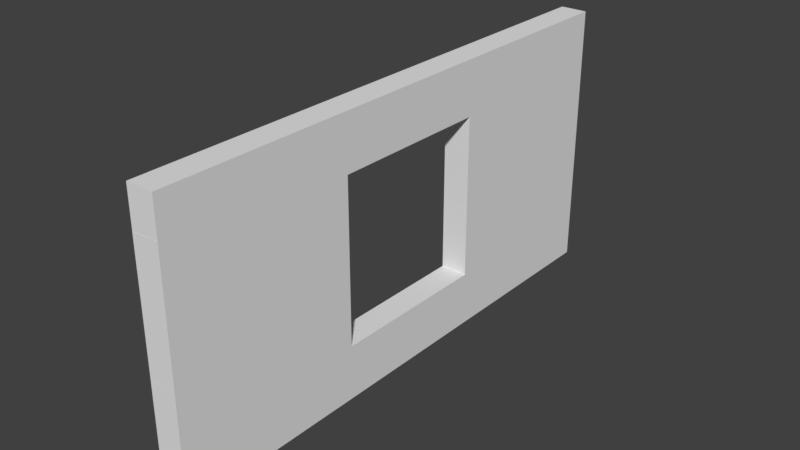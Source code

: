 # Source: CubeWallFrameFructured.blend  (saved by Blender 2.79.0; exported with 4.5.12 LTS)
import bpy
from mathutils import Matrix  # noqa: F401  (used for matrix-valued properties, if any)

bpy.ops.wm.read_factory_settings(use_empty=True)
scene = bpy.context.scene
scene.name = 'Scene'

# ---- collections
col_collection_1 = bpy.data.collections.new('Collection 1'); scene.collection.children.link(col_collection_1)

# ---- materials (node trees are filled in below, after node groups)
mat_cube_outer = bpy.data.materials.new('Cube_Outer')
mat_cube_outer.alpha_threshold = 0.0
mat_cube_outer.use_transparent_shadow = False
mat_cube_outer.roughness = 0.5
mat_cube_inner = bpy.data.materials.new('Cube_Inner')
mat_cube_inner.alpha_threshold = 0.0
mat_cube_inner.use_transparent_shadow = False
mat_cube_inner.roughness = 0.5

# ---- material node trees

# ---- world
world_world = bpy.data.worlds.new('World'); scene.world = world_world
world_world.color = (0.05088, 0.05088, 0.05088)
world_world.use_sun_shadow = False
world_world.sun_shadow_jitter_overblur = 0.0
world_world.cycles.sampling_method = 'MANUAL'

# ---- meshes
me_cube_shard_058 = bpy.data.meshes.new('Cube_shard.058')
me_cube_shard_058.from_pydata([(-0.0865, -0.02151, -0.3291), (0.1135, -0.0374, -0.3185), (0.1135, -0.048, -0.316), (-0.0865, -0.048, -0.3231), (-0.0865, -0.02102, -0.3269), (0.1135, 0.05962, 0.1362), (-0.0865, 0.1111, 0.2921), (0.1135, 0.06028, 0.1393), (-0.0865, 0.1112, 0.2929), (-0.04908, 0.1076, 0.2918), (0.1135, 0.06031, 0.1395), (-0.0865, 0.07209, 0.2941), (-0.0865, 0.07109, 0.2934), (0.1135, 0.06008, 0.1393), (0.05275, -0.048, 0.1074), (0.1135, 0.05827, 0.138), (-0.0865, -0.048, 0.2093), (0.1135, -0.048, 0.06299)], [], [(0, 1, 2, 3), (1, 0, 4, 5), (5, 4, 6, 7), (7, 6, 8, 9, 10), (11, 9, 8), (12, 13, 10, 9, 11), (14, 15, 13, 12, 16), (15, 14, 17), (3, 16, 12, 11, 8, 6, 4, 0), (2, 17, 14, 16, 3), (17, 2, 1, 5, 7, 10, 13, 15)])
_uv = me_cube_shard_058.uv_layers.new(name='UVMap')
_uv.uv.foreach_set('vector', [0.5543, 0.2056, 0.3502, 0.1873, 0.3502, 0.1763, 0.5543, 0.1779, 0.001024, 0.6561, 0.2058, 0.6489, 0.2058, 0.6512, 0.001024, 1.13, 0.001024, 1.13, 0.2058, 0.6512, 0.2058, 1.297, 0.001024, 1.134, 0.001024, 1.134, 0.2058, 1.297, 0.2058, 1.298, 0.1675, 1.296, 0.001024, 1.134, 0.2493, 0.6889, 0.2111, 0.6526, 0.2493, 0.6489, 0.7949, 0.5139, 0.5572, 0.6137, 0.5572, 0.6134, 0.7505, 0.4844, 0.7949, 0.5126, 0.6294, 0.7225, 0.5572, 0.616, 0.5572, 0.6137, 0.7949, 0.5139, 0.7949, 0.6626, 0.5572, 0.616, 0.6294, 0.7225, 0.5572, 0.7487, 0.0, 0.0, 0.0, 0.0, 0.0, 0.0, 0.0, 0.0, 0.0, 0.0, 0.0, 0.0, 0.0, 0.0, 0.0, 0.0, 0.0, 0.0, 0.0, 0.0, 0.0, 0.0, 0.0, 0.0, 0.0, 0.0, 0.0, 0.0, 0.0, 0.0, 0.0, 0.0, 0.0, 0.0, 0.0, 0.0, 0.0, 0.0, 0.0, 0.0, 0.0, 0.0])
me_cube_shard_058.materials.append(mat_cube_outer)
me_cube_shard_058.materials.append(mat_cube_inner)
me_cube_shard_058.use_remesh_preserve_volume = False
me_cube_shard_058.use_remesh_preserve_attributes = False
me_cube_shard_058.use_mirror_vertex_groups = False
me_cube_shard_058.update()
me_cube_shard_027 = bpy.data.meshes.new('Cube_shard.027')
me_cube_shard_027.from_pydata([(0.1038, -0.1671, -0.2183), (-0.09616, -0.09364, -0.4025), (-0.09616, -0.07447, -0.4353), (0.1038, -0.04022, -0.4353), (0.1038, -0.3075, 0.1251), (-0.09616, -0.3191, 0.1491), (0.1038, -0.1392, 0.3686), (-0.09616, -0.2065, 0.3121), (0.1038, 0.08105, 0.5129), (-0.09616, 0.1521, 0.5469), (0.1038, 0.2305, -0.4353), (-0.09616, 0.3068, -0.4353)], [], [(0, 1, 2, 3), (4, 5, 1, 0), (5, 4, 6, 7), (8, 9, 7, 6), (9, 8, 10, 11), (10, 3, 2, 11), (3, 10, 8, 6, 4, 0), (11, 2, 1, 5, 7, 9)])
_uv = me_cube_shard_027.uv_layers.new(name='UVMap')
_uv.uv.foreach_set('vector', [0.1462, 0.1818, 0.0007274, 0.04066, 0.0007274, 0.01334, 0.1462, 0.0008958, 0.8552, 0.4489, 0.9991, 0.4298, 0.9991, 0.8586, 0.8552, 0.7159, 0.6707, 0.8952, 0.5259, 0.9047, 0.5259, 0.6916, 0.6707, 0.7526, 0.1448, 0.9689, 0.0007206, 1.025, 0.0007206, 0.7167, 0.1448, 0.7795, 0.5344, 1.408, 0.3805, 1.391, 0.3805, 0.7007, 0.5344, 0.6921, 0.0, 0.0, 0.0, 0.0, 0.0, 0.0, 0.0, 0.0, 0.0, 0.0, 0.0, 0.0, 0.0, 0.0, 0.0, 0.0, 0.0, 0.0, 0.0, 0.0, 0.0, 0.0, 0.0, 0.0, 0.0, 0.0, 0.0, 0.0, 0.0, 0.0, 0.0, 0.0])
me_cube_shard_027.materials.append(mat_cube_outer)
me_cube_shard_027.materials.append(mat_cube_inner)
me_cube_shard_027.use_remesh_preserve_volume = False
me_cube_shard_027.use_remesh_preserve_attributes = False
me_cube_shard_027.use_mirror_vertex_groups = False
me_cube_shard_027.update()
me_cube_shard_026 = bpy.data.meshes.new('Cube_shard.026')
me_cube_shard_026.from_pydata([(-0.1017, -0.09444, 0.006919), (0.09828, -0.1021, -0.01726), (0.09828, 0.04916, 0.169), (-0.1017, 0.04916, 0.1838), (-0.1017, 0.04916, -0.1542), (0.09828, 0.04916, -0.187)], [], [(0, 1, 2, 3), (1, 0, 4, 5), (3, 4, 0), (2, 5, 4, 3), (5, 2, 1)])
_uv = me_cube_shard_026.uv_layers.new(name='UVMap')
_uv.uv.foreach_set('vector', [0.1193, 0.3623, 0.0005933, 0.3762, 0.0005934, 0.234, 0.1193, 0.2272, 0.5067, 0.499, 0.6259, 0.4913, 0.6259, 0.6192, 0.5067, 0.6337, 0.0, 0.0, 0.0, 0.0, 0.0, 0.0, 0.0, 0.0, 0.0, 0.0, 0.0, 0.0, 0.0, 0.0, 0.0, 0.0, 0.0, 0.0, 0.0, 0.0])
me_cube_shard_026.materials.append(mat_cube_outer)
me_cube_shard_026.materials.append(mat_cube_inner)
me_cube_shard_026.use_remesh_preserve_volume = False
me_cube_shard_026.use_remesh_preserve_attributes = False
me_cube_shard_026.use_mirror_vertex_groups = False
me_cube_shard_026.update()
me_cube_shard_025 = bpy.data.meshes.new('Cube_shard.025')
me_cube_shard_025.from_pydata([(-0.103, -0.1835, 0.0407), (0.08881, -0.1708, -0.00496), (0.08881, -0.2114, 0.0407), (-0.1112, 0.08452, -0.05435), (0.08881, 0.08715, -0.09812), (-0.1112, -0.1786, 0.0407), (-0.1112, 0.1283, 0.0407), (0.08881, 0.1511, 0.0407)], [], [(0, 1, 2), (3, 4, 1, 0, 5), (4, 3, 6, 7), (5, 6, 3), (6, 5, 0, 2, 7), (7, 2, 1, 4)])
_uv = me_cube_shard_025.uv_layers.new(name='UVMap')
_uv.uv.foreach_set('vector', [0.621, 0.8309, 0.5067, 0.8562, 0.5067, 0.8199, 0.2406, 0.5196, 0.3615, 0.5093, 0.3615, 0.6718, 0.2456, 0.6881, 0.2406, 0.6854, 0.3622, 0.7754, 0.3836, 0.656, 0.4456, 0.6552, 0.4528, 0.7742, 0.0, 0.0, 0.0, 0.0, 0.0, 0.0, 0.0, 0.0, 0.0, 0.0, 0.0, 0.0, 0.0, 0.0, 0.0, 0.0, 0.0, 0.0, 0.0, 0.0, 0.0, 0.0, 0.0, 0.0])
me_cube_shard_025.materials.append(mat_cube_outer)
me_cube_shard_025.materials.append(mat_cube_inner)
me_cube_shard_025.use_remesh_preserve_volume = False
me_cube_shard_025.use_remesh_preserve_attributes = False
me_cube_shard_025.use_mirror_vertex_groups = False
me_cube_shard_025.update()
me_cube_shard_024 = bpy.data.meshes.new('Cube_shard.024')
me_cube_shard_024.from_pydata([(-0.04971, -0.3697, 0.1235), (-0.09997, -0.1915, 0.1853), (-0.09997, -0.2199, 0.175), (-0.09997, -0.3257, 0.1366), (-0.05056, -0.3697, 0.1235), (0.1, -0.3638, 0.1341), (-0.09997, -0.1888, 0.1863), (-0.02433, -0.3697, 0.125), (0.1, -0.3647, 0.1338), (-0.09997, -0.3251, 0.1361), (0.09662, -0.3697, -0.024), (0.1, 0.147, 0.2111), (-0.09997, 0.1354, 0.2352), (0.1, -0.2256, 0.155), (0.1, -0.3697, 0.132), (-0.09997, -0.3245, 0.1356), (0.1, -0.2513, -0.1254), (0.1, -0.2953, -0.08901), (0.1, -0.3697, -0.02742), (0.1, 0.2873, -0.1322), (-0.09997, 0.3608, -0.3165), (-0.09997, 0.2198, -0.3153), (0.1, -0.2486, -0.1277), (-0.09997, -0.249, 0.07305)], [], [(0, 1, 2, 3, 4), (5, 6, 1, 0, 7, 8), (9, 10, 4, 3), (11, 12, 6, 5, 13), (8, 7, 14), (15, 16, 17, 18, 10, 9), (12, 11, 19, 20), (21, 22, 16, 15, 23), (22, 21, 20, 19), (2, 23, 15, 9, 3), (23, 2, 1, 6, 12, 20, 21), (18, 14, 7, 0, 4, 10), (14, 18, 17, 13, 5, 8), (13, 17, 16, 22, 19, 11)])
_uv = me_cube_shard_024.uv_layers.new(name='UVMap')
_uv.uv.foreach_set('vector', [0.0004781, 0.08904, 0.08564, 0.2214, 0.06762, 0.205, 0.0004406, 0.1439, 9.813e-06, 0.08953, 0.08734, 0.004556, 0.08734, 0.223, 0.08564, 0.2214, 0.0004781, 0.08904, 0.01457, 0.07414, 0.08676, 0.004027, 0.5027, 0.02168, 0.3024, 0.07635, 0.4523, 0.0004674, 0.5027, 0.02098, 0.6256, 0.9496, 0.463, 0.9432, 0.463, 0.6788, 0.6256, 0.5329, 0.6256, 0.6456, 0.08676, 0.004027, 0.01457, 0.07414, 0.08361, 0.001165, 0.5027, 0.0223, 0.2989, 0.202, 0.2989, 0.156, 0.2989, 0.07811, 0.3024, 0.07635, 0.5027, 0.02168, 0.941, 0.9765, 0.7796, 0.955, 0.7796, 0.6558, 0.941, 0.4958, 0.5027, 0.5923, 0.2989, 0.2049, 0.2989, 0.202, 0.5027, 0.0223, 0.5027, 0.1014, 0.9989, 0.4931, 0.7799, 0.1141, 0.7799, 0.0003027, 0.9989, 0.06084, 0.0, 0.0, 0.0, 0.0, 0.0, 0.0, 0.0, 0.0, 0.0, 0.0, 0.0, 0.0, 0.0, 0.0, 0.0, 0.0, 0.0, 0.0, 0.0, 0.0, 0.0, 0.0, 0.0, 0.0, 0.0, 0.0, 0.0, 0.0, 0.0, 0.0, 0.0, 0.0, 0.0, 0.0, 0.0, 0.0, 0.0, 0.0, 0.0, 0.0, 0.0, 0.0, 0.0, 0.0, 0.0, 0.0, 0.0, 0.0, 0.0, 0.0, 0.0, 0.0, 0.0, 0.0, 0.0, 0.0, 0.0, 0.0, 0.0, 0.0])
me_cube_shard_024.materials.append(mat_cube_outer)
me_cube_shard_024.materials.append(mat_cube_inner)
me_cube_shard_024.use_remesh_preserve_volume = False
me_cube_shard_024.use_remesh_preserve_attributes = False
me_cube_shard_024.use_mirror_vertex_groups = False
me_cube_shard_024.update()
me_cube_shard_023 = bpy.data.meshes.new('Cube_shard.023')
me_cube_shard_023.from_pydata([(0.09725, -0.1936, -0.374), (-0.1027, -0.1674, -0.3573), (-0.1027, 0.1332, -0.3068), (0.09725, 0.1324, -0.3193), (0.09725, -0.1883, 0.3634), (-0.1027, -0.1624, 0.3467), (-0.1027, 0.2562, 0.13), (0.09725, 0.2681, 0.1628), (0.09725, -0.06762, 0.3994), (-0.1027, -0.08432, 0.37)], [], [(0, 1, 2, 3), (4, 5, 1, 0), (6, 7, 3, 2), (8, 9, 5, 4), (9, 8, 7, 6), (5, 9, 6, 2, 1), (7, 8, 4, 0, 3)])
_uv = me_cube_shard_023.uv_layers.new(name='UVMap')
_uv.uv.foreach_set('vector', [0.1639, 0.2714, 0.0008153, 0.2481, 0.0008153, 1.176e-05, 0.1639, 0.002364, 0.5377, 1.192, 0.3736, 1.179, 0.3736, 0.606, 0.5377, 0.5923, 0.3736, 0.02843, 0.5363, 0.0001415, 0.5363, 0.4077, 0.3736, 0.3978, 0.0008194, 0.6304, 0.1647, 0.6503, 0.1647, 0.7166, 0.0008194, 0.7329, 0.538, 0.5949, 0.703, 0.5922, 0.703, 0.9265, 0.538, 0.9339, 0.0, 0.0, 0.0, 0.0, 0.0, 0.0, 0.0, 0.0, 0.0, 0.0, 0.0, 0.0, 0.0, 0.0, 0.0, 0.0, 0.0, 0.0, 0.0, 0.0])
me_cube_shard_023.materials.append(mat_cube_outer)
me_cube_shard_023.materials.append(mat_cube_inner)
me_cube_shard_023.use_remesh_preserve_volume = False
me_cube_shard_023.use_remesh_preserve_attributes = False
me_cube_shard_023.use_mirror_vertex_groups = False
me_cube_shard_023.update()
me_cube_shard_022 = bpy.data.meshes.new('Cube_shard.022')
me_cube_shard_022.from_pydata([(-0.1014, -0.08169, -0.2835), (0.09814, -0.2152, -0.2532), (-0.1014, -0.2152, -0.2272), (0.08716, -0.05029, -0.3214), (0.09863, -0.2029, -0.2585), (0.09863, -0.2152, -0.2533), (-0.1014, -0.08086, -0.2838), (-0.1014, 0.1545, -0.1884), (-0.1014, 0.4164, -0.08217), (-0.1007, 0.4169, -0.08217), (0.09863, -0.05917, -0.3191), (-0.0932, 0.4217, -0.08217), (0.09863, 0.4345, -0.1278), (0.09863, 0.3956, -0.1436), (0.09863, -0.04216, -0.3211), (0.09863, 0.1373, -0.2483), (0.09863, 0.3938, -0.08217), (0.09863, 0.03358, 0.3221), (-0.1014, 0.0412, 0.3462), (-0.1014, -0.2152, 0.2657), (0.09863, -0.2152, 0.2439), (0.09863, 0.1848, 0.1524), (-0.1014, 0.1848, 0.1851), (-0.1014, 0.1848, -0.08217), (0.09863, 0.1848, -0.08217)], [], [(0, 1, 2), (3, 4, 5, 1, 0, 6), (3, 6, 7, 8, 9), (4, 3, 10), (3, 9, 11, 12, 13), (10, 3, 14), (3, 13, 15, 14), (12, 11, 16), (17, 18, 19, 20), (18, 17, 21, 22), (2, 19, 18, 22, 23, 7, 6, 0), (19, 2, 1, 5, 20), (21, 24, 23, 22), (7, 23, 8), (20, 5, 4, 10, 14, 15, 24, 21, 17), (8, 23, 24, 16, 11, 9), (16, 24, 15, 13, 12)])
_uv = me_cube_shard_022.uv_layers.new(name='UVMap')
_uv.uv.foreach_set('vector', [0.02697, 0.1616, 0.1417, 0.007924, 0.1417, 0.1674, 0.0, 0.009551, 0.1311, 0.006996, 0.1417, 0.007529, 0.1417, 0.007924, 0.02697, 0.1616, 0.02626, 0.1616, 0.1703, 0.5265, 0.3242, 0.5153, 0.3242, 0.7166, 0.3242, 0.9406, 0.3236, 0.941, 0.1311, 0.006996, 0.0, 0.009551, 0.007629, 0.0007659, 0.1703, 0.5265, 0.3236, 0.941, 0.3175, 0.9445, 0.1609, 0.9403, 0.1609, 0.9071, 0.3221, 0.6868, 0.3332, 0.6835, 0.3332, 0.6946, 0.1703, 0.5265, 0.1609, 0.9071, 0.1609, 0.6861, 0.1609, 0.5326, 0.0007973, 0.5154, 0.1538, 0.5491, 0.0007974, 0.5639, 0.788, 0.7194, 0.6286, 0.7309, 0.6286, 0.5179, 0.788, 0.5127, 0.1603, 1.003, 0.0007974, 0.993, 0.0007974, 0.8129, 0.1603, 0.8322, 0.0, 0.0, 0.0, 0.0, 0.0, 0.0, 0.0, 0.0, 0.0, 0.0, 0.0, 0.0, 0.0, 0.0, 0.0, 0.0, 0.0, 0.0, 0.0, 0.0, 0.0, 0.0, 0.0, 0.0, 0.0, 0.0, 0.0, 0.0, 0.0, 0.0, 0.0, 0.0, 0.0, 0.0, 0.0, 0.0, 0.0, 0.0, 0.0, 0.0, 0.0, 0.0, 0.0, 0.0, 0.0, 0.0, 0.0, 0.0, 0.0, 0.0, 0.0, 0.0, 0.0, 0.0, 0.0, 0.0, 0.0, 0.0, 0.0, 0.0, 0.0, 0.0, 0.0, 0.0, 0.0, 0.0, 0.0, 0.0, 0.0, 0.0, 0.0, 0.0, 0.0, 0.0, 0.0, 0.0, 0.0, 0.0, 0.0, 0.0])
me_cube_shard_022.materials.append(mat_cube_outer)
me_cube_shard_022.materials.append(mat_cube_inner)
me_cube_shard_022.use_remesh_preserve_volume = False
me_cube_shard_022.use_remesh_preserve_attributes = False
me_cube_shard_022.use_mirror_vertex_groups = False
me_cube_shard_022.update()
me_cube_shard_021 = bpy.data.meshes.new('Cube_shard.021')
me_cube_shard_021.from_pydata([(-0.1042, -0.07654, -0.5254), (0.09583, -0.0474, -0.5234), (0.09583, -0.1401, -0.5115), (-0.1042, -0.1401, -0.5172), (-0.1042, 0.1506, -0.3128), (-0.1042, 0.1909, -0.275), (0.09583, 0.2785, -0.2184), (0.09583, 0.1563, -0.3327), (-0.1042, 0.000323, 0.5066), (0.09583, 0.1423, 0.3399), (-0.1042, -0.1177, 0.6262), (-0.1042, -0.1401, 0.649), (0.09583, -0.1401, 0.6263), (0.09583, -0.1085, 0.5943)], [], [(0, 1, 2, 3), (1, 0, 4, 5, 6, 7), (8, 9, 6, 5), (9, 8, 10, 11, 12, 13), (3, 11, 10, 4, 0), (11, 3, 2, 12), (4, 10, 8, 5), (12, 2, 1, 7, 13), (13, 7, 6, 9)])
_uv = me_cube_shard_021.uv_layers.new(name='UVMap')
_uv.uv.foreach_set('vector', [0.000736, 0.02119, 0.1479, 0.0001054, 0.1479, 0.06889, 0.000736, 0.06835, 0.7024, 0.01673, 0.8502, 8.321e-05, 0.8502, 0.229, 0.8502, 0.2696, 0.7024, 0.3451, 0.7024, 0.222, 1.016, 1.185, 0.8517, 1.041, 0.8517, 0.6181, 1.016, 0.5929, 0.1484, 1.155, 0.0007381, 0.9948, 0.0007381, 0.8712, 0.0007381, 0.8476, 0.1484, 0.8595, 0.1484, 0.8926, 0.0, 0.0, 0.0, 0.0, 0.0, 0.0, 0.0, 0.0, 0.0, 0.0, 0.0, 0.0, 0.0, 0.0, 0.0, 0.0, 0.0, 0.0, 0.0, 0.0, 0.0, 0.0, 0.0, 0.0, 0.0, 0.0, 0.0, 0.0, 0.0, 0.0, 0.0, 0.0, 0.0, 0.0, 0.0, 0.0, 0.0, 0.0, 0.0, 0.0, 0.0, 0.0, 0.0, 0.0])
me_cube_shard_021.materials.append(mat_cube_outer)
me_cube_shard_021.materials.append(mat_cube_inner)
me_cube_shard_021.use_remesh_preserve_volume = False
me_cube_shard_021.use_remesh_preserve_attributes = False
me_cube_shard_021.use_mirror_vertex_groups = False
me_cube_shard_021.update()
me_cube_shard_020 = bpy.data.meshes.new('Cube_shard.020')
me_cube_shard_020.from_pydata([(0.1017, -0.1195, -0.248), (-0.09832, -0.1292, -0.2794), (-0.09832, -0.01022, -0.2661), (-0.09832, 0.1357, -0.2497), (0.1017, 0.1357, -0.2194), (0.1017, -0.001285, -0.2348), (0.1017, -0.1358, 0.2445), (-0.09832, -0.1466, 0.2445), (0.1017, 0.1357, 0.2445), (-0.09832, 0.1357, 0.2445)], [], [(0, 1, 2, 3, 4, 5), (1, 0, 6, 7), (6, 8, 9, 7), (8, 6, 0, 5), (3, 9, 8, 4), (7, 9, 2, 1), (4, 8, 5), (2, 9, 3)])
_uv = me_cube_shard_020.uv_layers.new(name='UVMap')
_uv.uv.foreach_set('vector', [0.2118, 0.2686, 0.001053, 0.2823, 0.001053, 0.1575, 0.001053, 0.00458, 0.2118, 0.001066, 0.2118, 0.1446, 0.5799, 0.0001616, 0.7885, 0.03248, 0.7885, 0.5459, 0.5799, 0.5463, 0.0, 0.0, 0.0, 0.0, 0.0, 0.0, 0.0, 0.0, 0.0, 0.0, 0.0, 0.0, 0.0, 0.0, 0.0, 0.0, 0.0, 0.0, 0.0, 0.0, 0.0, 0.0, 0.0, 0.0, 0.0, 0.0, 0.0, 0.0, 0.0, 0.0, 0.0, 0.0, 0.0, 0.0, 0.0, 0.0, 0.0, 0.0, 0.0, 0.0, 0.0, 0.0, 0.0, 0.0])
me_cube_shard_020.materials.append(mat_cube_outer)
me_cube_shard_020.materials.append(mat_cube_inner)
me_cube_shard_020.use_remesh_preserve_volume = False
me_cube_shard_020.use_remesh_preserve_attributes = False
me_cube_shard_020.use_mirror_vertex_groups = False
me_cube_shard_020.update()
me_cube_shard_019 = bpy.data.meshes.new('Cube_shard.019')
me_cube_shard_019.from_pydata([(-0.1008, 0.07835, -0.4163), (0.09916, 0.07073, -0.4405), (0.09916, -0.178, -0.5187), (-0.1008, -0.178, -0.4969), (-0.1008, 0.222, -0.2394), (0.09916, 0.222, -0.2542), (-0.1008, -0.1145, 0.5251), (0.09916, -0.08532, 0.5271), (0.09916, 0.222, 0.2647), (-0.1008, 0.222, 0.2379), (-0.1008, -0.178, 0.5333), (0.09916, -0.178, 0.539)], [], [(0, 1, 2, 3), (1, 0, 4, 5), (6, 7, 8, 9), (7, 6, 10, 11), (3, 10, 6, 9, 4, 0), (10, 3, 2, 11), (8, 5, 4, 9), (11, 2, 1, 5, 8, 7)])
_uv = me_cube_shard_019.uv_layers.new(name='UVMap')
_uv.uv.foreach_set('vector', [0.0005968, 4.309e-05, 0.1199, 0.008662, 0.1199, 0.1634, 0.0005968, 0.1596, 0.7602, 6.996e-05, 0.879, 0.01406, 0.879, 0.1493, 0.7602, 0.1425, 0.5057, 1.058, 0.3864, 1.046, 0.3864, 0.8059, 0.5057, 0.7955, 0.1194, 0.6842, 0.0005938, 0.6672, 0.0005938, 0.6292, 0.1194, 0.6287, 0.0, 0.0, 0.0, 0.0, 0.0, 0.0, 0.0, 0.0, 0.0, 0.0, 0.0, 0.0, 0.0, 0.0, 0.0, 0.0, 0.0, 0.0, 0.0, 0.0, 0.0, 0.0, 0.0, 0.0, 0.0, 0.0, 0.0, 0.0, 0.0, 0.0, 0.0, 0.0, 0.0, 0.0, 0.0, 0.0, 0.0, 0.0, 0.0, 0.0])
me_cube_shard_019.materials.append(mat_cube_outer)
me_cube_shard_019.materials.append(mat_cube_inner)
me_cube_shard_019.use_remesh_preserve_volume = False
me_cube_shard_019.use_remesh_preserve_attributes = False
me_cube_shard_019.use_mirror_vertex_groups = False
me_cube_shard_019.update()
me_cube_shard_018 = bpy.data.meshes.new('Cube_shard.018')
me_cube_shard_018.from_pydata([(0.1046, -0.2121, 0.01834), (-0.09541, -0.2533, -0.02267), (-0.09541, -0.1401, -0.1384), (-0.09541, 0.1385, -0.4232), (0.1046, 0.1385, -0.34), (0.1046, -0.1737, -0.0209), (0.1046, -0.1052, 0.2207), (-0.09541, -0.1138, 0.2415), (-0.09541, -0.2013, 0.07579), (0.1046, -0.1944, 0.05173), (0.1046, 0.1385, 0.2672), (-0.09541, 0.1385, 0.2896)], [], [(0, 1, 2, 3, 4, 5), (6, 7, 8, 1, 0, 9), (7, 6, 10, 11), (10, 4, 3, 11), (4, 10, 6, 9, 5), (11, 3, 2, 8, 7), (5, 9, 0), (8, 2, 1)])
_uv = me_cube_shard_018.uv_layers.new(name='UVMap')
_uv.uv.foreach_set('vector', [0.1809, 0.4863, 0.0009002, 0.4859, 0.0009003, 0.3459, 0.0009003, 0.001493, 0.1809, 0.05288, 0.1809, 0.4388, 0.8179, 0.2461, 0.6444, 0.2585, 0.6444, 0.09649, 0.6444, 0.00024, 0.8179, 0.04824, 0.8179, 0.08088, 0.0008696, 0.6177, 0.1748, 0.6217, 0.1748, 0.8361, 0.0008697, 0.8398, 0.0, 0.0, 0.0, 0.0, 0.0, 0.0, 0.0, 0.0, 0.0, 0.0, 0.0, 0.0, 0.0, 0.0, 0.0, 0.0, 0.0, 0.0, 0.0, 0.0, 0.0, 0.0, 0.0, 0.0, 0.0, 0.0, 0.0, 0.0, 0.0, 0.0, 0.0, 0.0, 0.0, 0.0, 0.0, 0.0, 0.0, 0.0, 0.0, 0.0])
me_cube_shard_018.materials.append(mat_cube_outer)
me_cube_shard_018.materials.append(mat_cube_inner)
me_cube_shard_018.use_remesh_preserve_volume = False
me_cube_shard_018.use_remesh_preserve_attributes = False
me_cube_shard_018.use_mirror_vertex_groups = False
me_cube_shard_018.update()
me_cube_shard_017 = bpy.data.meshes.new('Cube_shard.017')
me_cube_shard_017.from_pydata([(0.09906, -0.08558, -0.414), (-0.1009, -0.09421, -0.3933), (-0.1009, 0.1581, -0.3451), (0.09906, 0.1581, -0.3675), (0.09906, -0.2313, -0.2274), (-0.1009, -0.2154, -0.2381), (0.09906, -0.1343, 0.2272), (-0.1009, -0.2149, -0.2358), (0.09906, -0.1336, 0.2303), (-0.1009, -0.08282, 0.3831), (0.09906, -0.1336, 0.2305), (-0.06353, -0.08629, 0.3828), (-0.1009, -0.08266, 0.3839), (0.09906, -0.04039, 0.4004), (0.09906, -0.04032, 0.4004), (-0.1009, -0.08235, 0.384), (0.09906, -0.03912, 0.4008), (-0.1009, 0.1581, 0.4707), (-0.1009, 0.1581, 0.4707), (0.09906, 0.1581, 0.4719)], [], [(0, 1, 2, 3), (4, 5, 1, 0), (5, 4, 6, 7), (7, 6, 8, 9), (10, 11, 12, 9, 8), (13, 11, 10), (14, 15, 12, 11, 13), (16, 17, 18, 15, 14), (17, 16, 19), (19, 3, 2, 18, 17), (3, 19, 16, 14, 13, 10, 8, 6, 4, 0), (18, 2, 1, 5, 7, 9, 12, 15)])
_uv = me_cube_shard_017.uv_layers.new(name='UVMap')
_uv.uv.foreach_set('vector', [0.1729, 0.2166, 0.0008601, 0.2205, 0.0008601, 0.0008884, 0.1729, 0.004474, 0.8258, 0.2025, 0.6548, 0.1869, 0.6548, 0.0186, 0.8258, 9.254e-05, 0.9991, 0.5437, 0.8275, 0.5377, 0.8275, 0.1402, 0.9991, 0.5418, 0.9991, 0.5418, 0.8275, 0.1402, 0.8275, 0.1375, 0.9991, 0.0006842, 0.8275, 0.1374, 0.967, 0.001586, 0.9991, 4.128e-05, 0.9991, 0.0006842, 0.8275, 0.1375, 0.1416, 0.9243, 0.0, 0.8922, 0.1416, 0.7586, 0.6794, 0.7809, 0.5084, 0.7423, 0.5084, 0.742, 0.5404, 0.7388, 0.6794, 0.7808, 0.6794, 0.782, 0.5084, 0.9609, 0.5084, 0.9609, 0.5084, 0.7423, 0.6794, 0.7809, 0.5084, 0.9609, 0.6794, 0.782, 0.6794, 0.9612, 0.0, 0.0, 0.0, 0.0, 0.0, 0.0, 0.0, 0.0, 0.0, 0.0, 0.0, 0.0, 0.0, 0.0, 0.0, 0.0, 0.0, 0.0, 0.0, 0.0, 0.0, 0.0, 0.0, 0.0, 0.0, 0.0, 0.0, 0.0, 0.0, 0.0, 0.0, 0.0, 0.0, 0.0, 0.0, 0.0, 0.0, 0.0, 0.0, 0.0, 0.0, 0.0, 0.0, 0.0, 0.0, 0.0])
me_cube_shard_017.materials.append(mat_cube_outer)
me_cube_shard_017.materials.append(mat_cube_inner)
me_cube_shard_017.use_remesh_preserve_volume = False
me_cube_shard_017.use_remesh_preserve_attributes = False
me_cube_shard_017.use_mirror_vertex_groups = False
me_cube_shard_017.update()
me_cube_shard_016 = bpy.data.meshes.new('Cube_shard.016')
me_cube_shard_016.from_pydata([(-0.03528, -0.086, -0.4163), (-0.08553, 0.0922, -0.3545), (-0.08553, 0.09487, -0.3536), (0.1145, -0.08012, -0.4058), (0.1145, -0.08104, -0.4061), (-0.009895, -0.086, -0.4149), (-0.03612, -0.086, -0.4164), (-0.08553, -0.04208, -0.4033), (-0.08553, 0.0638, -0.3648), (-0.08553, 0.1898, 0.0762), (-0.08553, 0.1937, 0.09403), (0.103, 0.0789, 0.2717), (0.1145, 0.07002, 0.2739), (0.1145, -0.086, -0.4079), (-0.08553, -0.086, -0.4163), (-0.08553, 0.04834, 0.3092), (0.1145, -0.07369, 0.3346), (-0.08553, 0.04751, 0.3096), (0.114, -0.086, 0.3398), (0.1145, -0.086, 0.3397), (-0.08553, -0.086, 0.3659)], [], [(0, 1, 2, 3, 4, 5), (6, 7, 8, 1, 0), (3, 2, 9, 10, 11, 12), (5, 4, 13), (7, 6, 14), (15, 11, 10), (12, 11, 16), (17, 18, 19, 16, 11, 15), (18, 17, 20), (14, 20, 17, 15, 10, 9, 8, 7), (20, 14, 6, 0, 5, 13, 19, 18), (8, 9, 2, 1), (19, 13, 4, 3, 12, 16)])
_uv = me_cube_shard_016.uv_layers.new(name='UVMap')
_uv.uv.foreach_set('vector', [0.0005891, 0.1664, 0.1055, 0.003246, 0.1076, 0.001346, 0.1076, 0.2705, 0.1069, 0.2711, 0.01795, 0.1847, 1.209e-05, 0.1658, 0.0005429, 0.0988, 0.08331, 0.02346, 0.1055, 0.003246, 0.0005891, 0.1664, 0.9927, 0.6917, 0.7384, 0.6036, 0.7384, 0.1662, 0.7384, 0.1481, 0.9781, 0.0002986, 0.9927, 2.395e-05, 0.01795, 0.1847, 0.1069, 0.2711, 0.103, 0.2746, 0.3144, 0.001355, 0.3144, 0.06833, 0.281, 0.03232, 0.531, 0.6932, 0.531, 0.8866, 0.2809, 0.7571, 0.7467, 0.9535, 0.7371, 0.9425, 0.9015, 0.9457, 0.7709, 0.7518, 0.9147, 0.9445, 0.9147, 0.945, 0.9015, 0.9457, 0.7371, 0.9425, 0.7701, 0.7519, 0.9147, 0.9445, 0.7709, 0.7518, 0.9147, 0.7446, 0.0, 0.0, 0.0, 0.0, 0.0, 0.0, 0.0, 0.0, 0.0, 0.0, 0.0, 0.0, 0.0, 0.0, 0.0, 0.0, 0.0, 0.0, 0.0, 0.0, 0.0, 0.0, 0.0, 0.0, 0.0, 0.0, 0.0, 0.0, 0.0, 0.0, 0.0, 0.0, 0.0, 0.0, 0.0, 0.0, 0.0, 0.0, 0.0, 0.0, 0.0, 0.0, 0.0, 0.0, 0.0, 0.0, 0.0, 0.0, 0.0, 0.0, 0.0, 0.0])
me_cube_shard_016.materials.append(mat_cube_outer)
me_cube_shard_016.materials.append(mat_cube_inner)
me_cube_shard_016.use_remesh_preserve_volume = False
me_cube_shard_016.use_remesh_preserve_attributes = False
me_cube_shard_016.use_mirror_vertex_groups = False
me_cube_shard_016.update()
me_cube_shard_015 = bpy.data.meshes.new('Cube_shard.015')
me_cube_shard_015.from_pydata([(0.1006, -0.3379, -0.2094), (-0.09943, -0.3243, -0.2367), (-0.09943, -0.2532, -0.2585), (0.1006, -0.2401, -0.2394), (0.1006, -0.395, 0.04004), (-0.09943, -0.3976, 0.0838), (-0.09943, 0.1571, -0.1948), (0.1006, 0.1358, -0.181), (0.1006, -0.3311, 0.1789), (-0.09943, -0.3539, 0.1789), (-0.09943, 0.3056, -0.1302), (0.1006, 0.3468, -0.08915), (-0.09943, 0.3576, -0.0317), (-0.09943, 0.4451, 0.134), (0.1006, 0.4537, 0.1132), (0.1006, 0.3645, -0.05576), (-0.09943, 0.3239, 0.2891), (0.1006, 0.308, 0.2998), (-0.09943, 0.2974, 0.2952), (0.1006, 0.2974, 0.3022), (-0.09943, 0.2974, 0.1789), (0.1006, 0.2974, 0.1789)], [], [(0, 1, 2, 3), (1, 0, 4, 5), (6, 7, 3, 2), (5, 4, 8, 9), (7, 6, 10, 11), (11, 10, 12, 13, 14, 15), (16, 17, 14, 13), (17, 16, 18, 19), (9, 20, 12, 10, 6, 2, 1, 5), (8, 21, 20, 9), (12, 20, 18, 16, 13), (15, 21, 8, 4, 0, 3, 7, 11), (18, 20, 21, 19), (19, 21, 15, 14, 17)])
_uv = me_cube_shard_015.uv_layers.new(name='UVMap')
_uv.uv.foreach_set('vector', [0.1535, 0.07767, 0.0007636, 0.0617, 0.0007636, 0.005244, 0.1535, 2.609e-05, 0.4602, 0.8957, 0.3084, 0.8732, 0.3084, 0.6789, 0.4602, 0.6461, 0.0007616, 0.3962, 0.1531, 0.4106, 0.1531, 0.6993, 0.0007616, 0.7113, 0.6594, 0.7968, 0.6321, 0.6439, 0.748, 0.6454, 0.7388, 0.7979, 0.6144, 0.798, 0.4618, 0.7874, 0.4618, 0.6644, 0.6144, 0.6233, 0.3069, 0.5807, 0.1545, 0.6229, 0.1545, 0.5384, 0.1545, 0.3962, 0.3069, 0.407, 0.3069, 0.5521, 0.4602, 0.5621, 0.3084, 0.5759, 0.3084, 0.3962, 0.4602, 0.4126, 0.3075, 0.8126, 0.4594, 0.799, 0.4594, 0.8196, 0.3075, 0.8208, 0.0, 0.0, 0.0, 0.0, 0.0, 0.0, 0.0, 0.0, 0.0, 0.0, 0.0, 0.0, 0.0, 0.0, 0.0, 0.0, 0.0, 0.0, 0.0, 0.0, 0.0, 0.0, 0.0, 0.0, 0.0, 0.0, 0.0, 0.0, 0.0, 0.0, 0.0, 0.0, 0.0, 0.0, 0.0, 0.0, 0.0, 0.0, 0.0, 0.0, 0.0, 0.0, 0.0, 0.0, 0.0, 0.0, 0.0, 0.0, 0.0, 0.0, 0.0, 0.0, 0.0, 0.0, 0.0, 0.0, 0.0, 0.0, 0.0, 0.0, 0.0, 0.0, 0.0, 0.0, 0.0, 0.0, 0.0, 0.0])
me_cube_shard_015.materials.append(mat_cube_outer)
me_cube_shard_015.materials.append(mat_cube_inner)
me_cube_shard_015.use_remesh_preserve_volume = False
me_cube_shard_015.use_remesh_preserve_attributes = False
me_cube_shard_015.use_mirror_vertex_groups = False
me_cube_shard_015.update()
me_cube_shard_014 = bpy.data.meshes.new('Cube_shard.014')
me_cube_shard_014.from_pydata([(0.06747, -0.152, -0.1722), (0.1321, -0.0351, 0.04603), (0.1321, -0.1003, 0.007691), (0.1321, -0.152, -0.02265), (0.06709, -0.152, -0.1731), (-0.0679, 0.3796, -0.1731), (-0.0679, 0.3798, -0.173), (0.1321, -0.03123, 0.0483), (-0.0679, 0.4375, -0.1391), (0.1321, -0.03094, 0.04847), (-0.0679, -0.03134, 0.2492), (-0.0679, -0.1068, 0.3117), (0.1321, -0.03365, 0.05071), (-0.0679, -0.1074, 0.3122), (0.1287, -0.152, 0.1522), (0.1321, -0.152, 0.1487), (0.1321, -0.07764, 0.08715), (-0.0679, -0.1081, 0.3128), (-0.01848, -0.152, 0.2996), (-0.0679, -0.152, 0.2997), (-0.0679, -0.152, -0.1731)], [], [(0, 1, 2, 3), (1, 0, 4, 5, 6, 7), (7, 6, 8, 9), (9, 8, 10, 11, 12), (13, 14, 15, 16, 12, 11), (17, 18, 14, 13), (18, 17, 19), (20, 19, 17, 13, 11, 10), (5, 20, 10, 8, 6), (19, 20, 4, 0, 3, 15, 14, 18), (4, 20, 5), (15, 3, 2, 16), (16, 2, 1, 7, 9, 12)])
_uv = me_cube_shard_014.uv_layers.new(name='UVMap')
_uv.uv.foreach_set('vector', [0.244, 0.01739, 0.003718, 0.1163, 0.04593, 0.05208, 0.07935, 0.001235, 0.003718, 0.1163, 0.244, 0.01739, 0.245, 0.01749, 0.245, 0.5746, 0.2449, 0.5748, 0.001218, 0.1201, 0.001218, 0.1201, 0.2449, 0.5748, 0.2076, 0.6315, 0.001033, 0.1204, 0.7552, 0.4903, 1.012, 0.002439, 1.012, 0.6207, 1.012, 0.7203, 0.7552, 0.4939, 1.012, 0.721, 0.7596, 0.6522, 0.7552, 0.65, 0.7552, 0.5519, 0.7552, 0.4939, 1.012, 0.7203, 1.012, 0.7219, 0.9484, 0.7478, 0.7596, 0.6522, 1.012, 0.721, 0.7895, 0.6356, 0.7895, 0.7041, 0.7554, 0.6724, 0.0, 0.0, 0.0, 0.0, 0.0, 0.0, 0.0, 0.0, 0.0, 0.0, 0.0, 0.0, 0.0, 0.0, 0.0, 0.0, 0.0, 0.0, 0.0, 0.0, 0.0, 0.0, 0.0, 0.0, 0.0, 0.0, 0.0, 0.0, 0.0, 0.0, 0.0, 0.0, 0.0, 0.0, 0.0, 0.0, 0.0, 0.0, 0.0, 0.0, 0.0, 0.0, 0.0, 0.0, 0.0, 0.0, 0.0, 0.0, 0.0, 0.0, 0.0, 0.0, 0.0, 0.0, 0.0, 0.0, 0.0, 0.0, 0.0, 0.0, 0.0, 0.0, 0.0, 0.0])
me_cube_shard_014.materials.append(mat_cube_outer)
me_cube_shard_014.materials.append(mat_cube_inner)
me_cube_shard_014.use_remesh_preserve_volume = False
me_cube_shard_014.use_remesh_preserve_attributes = False
me_cube_shard_014.use_mirror_vertex_groups = False
me_cube_shard_014.update()
me_cube_shard_013 = bpy.data.meshes.new('Cube_shard.013')
me_cube_shard_013.from_pydata([(0.09906, -0.138, 0.3053), (-0.1009, -0.1499, 0.2725), (-0.1009, -0.2728, -0.1643), (0.09906, -0.2737, -0.1768), (0.09906, -0.07145, 0.349), (-0.1009, -0.08119, 0.3176), (-0.1009, -0.1258, -0.2416), (-0.1009, 0.1837, -0.4041), (0.09906, 0.1837, -0.417), (0.09906, -0.129, -0.2528), (0.09906, 0.04676, 0.3622), (0.09906, 0.1837, 0.3776), (-0.1009, 0.1837, 0.3473), (-0.1009, 0.03782, 0.331)], [], [(0, 1, 2, 3), (4, 5, 1, 0), (3, 2, 6, 7, 8, 9), (5, 4, 10, 11, 12, 13), (13, 6, 2, 1, 5), (12, 7, 6, 13), (11, 8, 7, 12), (8, 11, 10, 9), (9, 10, 4, 0, 3)])
_uv = me_cube_shard_013.uv_layers.new(name='UVMap')
_uv.uv.foreach_set('vector', [0.1577, 0.3929, 0.0007846, 0.3657, 0.0007845, 0.009625, 0.1577, 4.789e-05, 0.06394, 0.6248, 0.06394, 0.7838, 9.996e-06, 0.7919, 0.002009, 0.6326, 0.5175, 0.4062, 0.3604, 0.4102, 0.3604, 0.2798, 0.3604, 0.005611, 0.5175, 0.0009097, 0.5175, 0.278, 0.161, 0.6241, 0.3197, 0.6344, 0.3197, 0.7277, 0.3197, 0.8358, 0.161, 0.8332, 0.161, 0.718, 0.0, 0.0, 0.0, 0.0, 0.0, 0.0, 0.0, 0.0, 0.0, 0.0, 0.0, 0.0, 0.0, 0.0, 0.0, 0.0, 0.0, 0.0, 0.0, 0.0, 0.0, 0.0, 0.0, 0.0, 0.0, 0.0, 0.0, 0.0, 0.0, 0.0, 0.0, 0.0, 0.0, 0.0, 0.0, 0.0, 0.0, 0.0, 0.0, 0.0, 0.0, 0.0, 0.0, 0.0])
me_cube_shard_013.materials.append(mat_cube_outer)
me_cube_shard_013.materials.append(mat_cube_inner)
me_cube_shard_013.use_remesh_preserve_volume = False
me_cube_shard_013.use_remesh_preserve_attributes = False
me_cube_shard_013.use_mirror_vertex_groups = False
me_cube_shard_013.update()
me_cube_shard_012 = bpy.data.meshes.new('Cube_shard.012')
me_cube_shard_012.from_pydata([(0.09528, -0.3407, 0.5707), (-0.1047, -0.2697, 0.6047), (-0.1047, -0.1149, -0.3774), (0.09528, -0.1913, -0.3774), (0.09528, -0.2812, 0.6343), (-0.1047, -0.2676, 0.607), (0.09528, -0.1834, 0.6043), (-0.1047, -0.1965, 0.5852), (0.09528, 0.4829, -0.3774), (-0.1047, 0.4568, -0.3774)], [], [(0, 1, 2, 3), (1, 0, 4, 5), (5, 4, 6, 7), (7, 6, 8, 9), (8, 3, 2, 9), (3, 8, 6, 4, 0), (9, 2, 1, 5, 7)])
_uv = me_cube_shard_012.uv_layers.new(name='UVMap')
_uv.uv.foreach_set('vector', [0.0006467, 0.01372, 0.13, 6.824e-05, 0.13, 0.6017, 0.0006466, 0.5945, 0.3386, 0.7842, 0.4609, 0.7398, 0.4609, 0.7924, 0.3386, 0.786, 0.8784, 0.01279, 1.0, 6.365e-05, 1.0, 0.06196, 0.8784, 0.0578, 0.7478, 0.005165, 0.8695, 2.57e-05, 0.8695, 0.7179, 0.7478, 0.709, 0.0, 0.0, 0.0, 0.0, 0.0, 0.0, 0.0, 0.0, 0.0, 0.0, 0.0, 0.0, 0.0, 0.0, 0.0, 0.0, 0.0, 0.0, 0.0, 0.0, 0.0, 0.0, 0.0, 0.0, 0.0, 0.0, 0.0, 0.0])
me_cube_shard_012.materials.append(mat_cube_outer)
me_cube_shard_012.materials.append(mat_cube_inner)
me_cube_shard_012.use_remesh_preserve_volume = False
me_cube_shard_012.use_remesh_preserve_attributes = False
me_cube_shard_012.use_mirror_vertex_groups = False
me_cube_shard_012.update()
me_cube_shard_011 = bpy.data.meshes.new('Cube_shard.011')
me_cube_shard_011.from_pydata([(0.1106, -0.1807, 0.2668), (-0.08937, -0.3227, 0.4335), (-0.08937, -0.1321, -0.3481), (0.1106, -0.04454, -0.2915), (0.1106, 0.2701, -0.008626), (-0.08937, 0.2733, 0.0693), (-0.08937, 0.2784, -0.1125), (0.1106, 0.2729, -0.1093)], [], [(0, 1, 2, 3), (1, 0, 4, 5), (6, 7, 3, 2), (7, 6, 5, 4), (5, 6, 2, 1), (0, 3, 7, 4)])
_uv = me_cube_shard_011.uv_layers.new(name='UVMap')
_uv.uv.foreach_set('vector', [0.0008548, 0.1507, 0.1718, 0.0007497, 0.1718, 0.6177, 0.0008548, 0.5914, 0.8372, 0.0007978, 0.9992, 0.1603, 0.9992, 0.5655, 0.8372, 0.5364, 0.3791, 1.177e-05, 0.5325, 0.002366, 0.5325, 0.2831, 0.3791, 0.3629, 0.5325, 0.577, 0.3791, 0.5796, 0.3791, 0.4401, 0.5325, 0.4998, 0.0, 0.0, 0.0, 0.0, 0.0, 0.0, 0.0, 0.0, 0.0, 0.0, 0.0, 0.0, 0.0, 0.0, 0.0, 0.0])
me_cube_shard_011.materials.append(mat_cube_outer)
me_cube_shard_011.materials.append(mat_cube_inner)
me_cube_shard_011.use_remesh_preserve_volume = False
me_cube_shard_011.use_remesh_preserve_attributes = False
me_cube_shard_011.use_mirror_vertex_groups = False
me_cube_shard_011.update()
me_cube_shard_010 = bpy.data.meshes.new('Cube_shard.010')
me_cube_shard_010.from_pydata([(-0.1035, -0.3775, 0.02244), (0.09653, -0.2355, -0.1442), (0.09653, -0.4864, 0.1101), (0.09653, -0.518, 0.1422), (-0.1035, -0.518, 0.1648), (-0.1035, -0.4955, 0.142), (-0.1035, 0.2184, -0.3417), (0.09653, 0.2153, -0.4197), (-0.1035, 0.3718, -0.0393), (0.09653, 0.4084, -0.03876), (-0.1035, 0.2754, 0.2207), (0.09653, 0.3122, 0.2207), (-0.1035, -0.518, 0.2207), (0.09653, -0.518, 0.2207)], [], [(0, 1, 2, 3, 4, 5), (6, 7, 1, 0), (8, 9, 7, 6), (9, 8, 10, 11), (4, 12, 5), (3, 13, 12, 4), (12, 10, 8, 6, 0, 5), (2, 13, 3), (10, 12, 13, 11), (11, 13, 2, 1, 7, 9)])
_uv = me_cube_shard_010.uv_layers.new(name='UVMap')
_uv.uv.foreach_set('vector', [0.1324, 0.1323, 0.0006585, 0.2756, 0.0006586, 0.04111, 0.0006586, 0.01158, 0.1324, 0.0009878, 0.1324, 0.022, 0.5263, 0.6308, 0.665, 0.6059, 0.665, 0.9527, 0.5263, 1.089, 0.000665, 0.6422, 0.1337, 0.631, 0.1337, 0.9114, 0.000665, 0.8648, 0.8606, 4.015e-05, 0.9938, 0.00807, 0.9938, 0.1901, 0.8606, 0.1817, 0.0, 0.0, 0.0, 0.0, 0.0, 0.0, 0.0, 0.0, 0.0, 0.0, 0.0, 0.0, 0.0, 0.0, 0.0, 0.0, 0.0, 0.0, 0.0, 0.0, 0.0, 0.0, 0.0, 0.0, 0.0, 0.0, 0.0, 0.0, 0.0, 0.0, 0.0, 0.0, 0.0, 0.0, 0.0, 0.0, 0.0, 0.0, 0.0, 0.0, 0.0, 0.0, 0.0, 0.0, 0.0, 0.0, 0.0, 0.0, 0.0, 0.0, 0.0, 0.0])
me_cube_shard_010.materials.append(mat_cube_outer)
me_cube_shard_010.materials.append(mat_cube_inner)
me_cube_shard_010.use_remesh_preserve_volume = False
me_cube_shard_010.use_remesh_preserve_attributes = False
me_cube_shard_010.use_mirror_vertex_groups = False
me_cube_shard_010.update()
me_cube_shard_009 = bpy.data.meshes.new('Cube_shard.009')
me_cube_shard_009.from_pydata([(-0.09934, -0.08539, 0.3822), (0.1007, -0.08623, 0.3697), (0.1007, 0.05849, 0.2937), (0.1007, 0.3712, 0.1295), (-0.09934, 0.3712, 0.1424), (-0.09934, 0.0617, 0.3049), (-0.09934, -0.3861, 0.3317), (0.1007, -0.4122, 0.315), (-0.09934, -0.4364, 0.3072), (0.1007, -0.4338, 0.3045), (-0.09934, -0.57, -0.0119), (0.1007, -0.5662, -0.0119), (0.1007, 0.1739, -0.4627), (-0.09932, 0.3712, -0.3928), (0.1007, 0.3712, -0.3916), (0.1007, 0.1727, -0.4631), (-0.09934, 0.1307, -0.4795), (-0.09934, 0.3712, -0.3928), (0.1007, 0.1727, -0.4631), (-0.06192, 0.1268, -0.4807), (-0.09934, 0.1304, -0.4796), (-0.09934, 0.09126, -0.4784), (0.1007, 0.1725, -0.4631), (-0.09934, 0.09072, -0.4783), (-0.0685, -0.02883, -0.4423), (-0.09934, 0.08656, -0.4772), (0.1007, -0.02883, -0.4118), (-0.09934, -0.02883, -0.4478), (-0.09934, -0.02883, -0.0119), (0.1007, -0.02883, -0.0119)], [], [(0, 1, 2, 3, 4, 5), (6, 7, 1, 0), (7, 6, 8, 9), (9, 8, 10, 11), (12, 13, 14), (13, 12, 15, 16, 17), (18, 19, 20, 16, 15), (21, 19, 18, 22, 23), (20, 19, 21), (24, 25, 23, 22, 26), (25, 24, 27), (5, 28, 10, 8, 6, 0), (4, 17, 16, 20, 21, 23, 25, 27, 28, 5), (10, 28, 29, 11), (3, 14, 13, 17, 4), (26, 29, 28, 27, 24), (11, 29, 2, 1, 7, 9), (14, 3, 2, 29, 26, 22, 18, 15, 12)])
_uv = me_cube_shard_009.uv_layers.new(name='UVMap')
_uv.uv.foreach_set('vector', [0.0005761, 1.45e-05, 0.1158, 0.002915, 0.1158, 0.09693, 0.1158, 0.3001, 0.0005761, 0.2966, 0.0005761, 0.09557, 0.1158, 0.7791, 0.0005762, 0.7955, 0.0005762, 0.6054, 0.1158, 0.6038, 0.3482, 0.6182, 0.2332, 0.636, 0.2332, 0.6038, 0.3482, 0.6044, 0.117, 0.6046, 0.232, 0.6038, 0.232, 0.8028, 0.117, 0.8019, 0.5703, 0.7198, 0.4553, 0.5994, 0.5703, 0.5992, 0.4553, 0.5994, 0.5703, 0.7198, 0.5703, 0.7205, 0.4553, 0.7465, 0.4553, 0.5994, 0.5703, 0.7206, 0.4768, 0.7488, 0.4553, 0.7467, 0.4553, 0.7465, 0.5703, 0.7205, 0.6877, 0.6419, 0.7095, 0.6218, 0.8045, 0.5987, 0.8045, 0.5988, 0.6877, 0.6422, 0.3703, 0.6268, 0.3488, 0.6248, 0.3703, 0.6043, 0.7057, 0.714, 0.6877, 0.6447, 0.6877, 0.6422, 0.8045, 0.5988, 0.8045, 0.7183, 0.6877, 0.6447, 0.7057, 0.714, 0.6877, 0.7132, 0.0, 0.0, 0.0, 0.0, 0.0, 0.0, 0.0, 0.0, 0.0, 0.0, 0.0, 0.0, 0.0, 0.0, 0.0, 0.0, 0.0, 0.0, 0.0, 0.0, 0.0, 0.0, 0.0, 0.0, 0.0, 0.0, 0.0, 0.0, 0.0, 0.0, 0.0, 0.0, 0.0, 0.0, 0.0, 0.0, 0.0, 0.0, 0.0, 0.0, 0.0, 0.0, 0.0, 0.0, 0.0, 0.0, 0.0, 0.0, 0.0, 0.0, 0.0, 0.0, 0.0, 0.0, 0.0, 0.0, 0.0, 0.0, 0.0, 0.0, 0.0, 0.0, 0.0, 0.0, 0.0, 0.0, 0.0, 0.0, 0.0, 0.0, 0.0, 0.0, 0.0, 0.0, 0.0, 0.0, 0.0, 0.0, 0.0, 0.0, 0.0, 0.0, 0.0, 0.0, 0.0, 0.0, 0.0, 0.0, 0.0, 0.0])
me_cube_shard_009.materials.append(mat_cube_outer)
me_cube_shard_009.materials.append(mat_cube_inner)
me_cube_shard_009.use_remesh_preserve_volume = False
me_cube_shard_009.use_remesh_preserve_attributes = False
me_cube_shard_009.use_mirror_vertex_groups = False
me_cube_shard_009.update()
me_cube_shard_008 = bpy.data.meshes.new('Cube_shard.008')
me_cube_shard_008.from_pydata([(-0.09855, 0.1767, -0.1865), (0.1014, 0.1934, -0.1571), (0.1014, 0.07278, -0.1931), (-0.09855, 0.09868, -0.2098), (-0.09855, 0.3431, 0.1426), (0.1014, 0.3449, 0.1426), (0.1014, -0.2227, -0.1169), (-0.09855, -0.2594, -0.1174), (0.1014, -0.3189, 0.1426), (-0.09855, -0.3557, 0.1426)], [], [(0, 1, 2, 3), (1, 0, 4, 5), (6, 7, 3, 2), (7, 6, 8, 9), (4, 9, 8, 5), (9, 4, 0, 3, 7), (5, 8, 6, 2, 1)])
_uv = me_cube_shard_008.uv_layers.new(name='UVMap')
_uv.uv.foreach_set('vector', [0.1847, 0.09276, 0.0009191, 0.115, 0.0009191, 9.151e-05, 0.1847, 0.01839, 0.000913, 0.6698, 0.1835, 0.639, 0.1835, 0.9756, 0.0009129, 0.9764, 0.8136, 0.3054, 0.6308, 0.3377, 0.6308, 0.0001334, 0.8136, 0.02682, 0.5089, 0.8608, 0.3236, 0.872, 0.3236, 0.6193, 0.5089, 0.6077, 0.0, 0.0, 0.0, 0.0, 0.0, 0.0, 0.0, 0.0, 0.0, 0.0, 0.0, 0.0, 0.0, 0.0, 0.0, 0.0, 0.0, 0.0, 0.0, 0.0, 0.0, 0.0, 0.0, 0.0, 0.0, 0.0, 0.0, 0.0])
me_cube_shard_008.materials.append(mat_cube_outer)
me_cube_shard_008.materials.append(mat_cube_inner)
me_cube_shard_008.use_remesh_preserve_volume = False
me_cube_shard_008.use_remesh_preserve_attributes = False
me_cube_shard_008.use_mirror_vertex_groups = False
me_cube_shard_008.update()
me_cube_shard_007 = bpy.data.meshes.new('Cube_shard.007')
me_cube_shard_007.from_pydata([(0.01596, -0.06489, -0.1417), (0.07671, 0.04138, -0.1111), (0.07671, -0.06489, -0.1862), (-0.1233, -0.06489, -0.03986), (-0.1233, 0.05419, 0.04422), (0.07671, 0.04318, -0.1099), (-0.1233, 0.0552, 0.04493), (-0.08588, 0.09069, 0.04262), (0.07671, 0.04342, -0.1097), (0.07671, 0.1366, 0.06019), (-0.1233, 0.05466, 0.04506), (0.07671, 0.1365, 0.06022), (-0.1233, 0.05051, 0.04612), (-0.09246, -0.06489, 0.08106), (0.07671, -0.06489, 0.1115), (-0.1233, -0.06489, 0.07551)], [], [(0, 1, 2), (1, 0, 3, 4, 5), (6, 7, 8, 5, 4), (9, 7, 6, 10, 11), (8, 7, 9), (12, 13, 14, 11, 10), (13, 12, 15), (3, 15, 12, 10, 6, 4), (2, 14, 13, 15, 3, 0), (14, 2, 1, 5, 8, 9, 11)])
_uv = me_cube_shard_007.uv_layers.new(name='UVMap')
_uv.uv.foreach_set('vector', [0.8429, 0.1895, 0.7873, 0.2714, 0.7873, 0.1693, 0.7873, 0.2714, 0.8429, 0.1895, 0.9702, 0.2356, 0.9702, 0.35, 0.7873, 0.2732, 0.9702, 0.3509, 0.936, 0.3726, 0.7873, 0.2734, 0.7873, 0.2732, 0.9702, 0.35, 0.7856, 1.372, 0.6561, 1.34, 0.6263, 1.313, 0.6263, 1.312, 0.7856, 1.372, 0.4688, 0.6722, 0.4688, 0.8509, 0.3582, 0.7766, 0.6263, 1.309, 0.6509, 1.214, 0.7856, 1.209, 0.7856, 1.372, 0.6263, 1.312, 0.6509, 1.214, 0.6263, 1.309, 0.6263, 1.215, 0.0, 0.0, 0.0, 0.0, 0.0, 0.0, 0.0, 0.0, 0.0, 0.0, 0.0, 0.0, 0.0, 0.0, 0.0, 0.0, 0.0, 0.0, 0.0, 0.0, 0.0, 0.0, 0.0, 0.0, 0.0, 0.0, 0.0, 0.0, 0.0, 0.0, 0.0, 0.0, 0.0, 0.0, 0.0, 0.0, 0.0, 0.0])
me_cube_shard_007.materials.append(mat_cube_outer)
me_cube_shard_007.materials.append(mat_cube_inner)
me_cube_shard_007.use_remesh_preserve_volume = False
me_cube_shard_007.use_remesh_preserve_attributes = False
me_cube_shard_007.use_mirror_vertex_groups = False
me_cube_shard_007.update()
me_cube_shard_006 = bpy.data.meshes.new('Cube_shard.006')
me_cube_shard_006.from_pydata([(-0.09491, -0.4769, 0.09996), (0.09362, -0.4464, 0.06241), (-0.0942, 0.02079, 0.3016), (-0.09491, 0.02032, 0.3016), (-0.09491, -0.2416, 0.1954), (-0.09491, -0.3315, -0.1153), (0.1051, 0.03837, 0.2559), (-0.08674, 0.02566, 0.3016), (0.1051, -0.000437, 0.2402), (0.1051, -0.4382, 0.06267), (-0.09491, -0.3315, -0.1153), (0.1051, -0.437, 0.06181), (0.1051, 0.2963, 0.1628), (-0.09491, 0.2937, 0.2065), (-0.09491, 0.0305, 0.3016), (0.1051, -0.2587, 0.1355), (-0.09491, -0.3289, -0.1171), (0.1051, 0.072, -0.2933), (0.1051, -0.3059, -0.02964), (-0.09491, -0.3306, -0.1159), (0.1051, 0.3534, -0.08667), (-0.09491, 0.367, -0.114), (-0.09491, 0.006374, -0.351), (0.1051, 0.07367, -0.2944), (0.1051, 0.2939, -0.1502), (-0.09491, 0.3649, -0.1162)], [], [(0, 1, 2, 3, 4), (5, 1, 0), (6, 7, 2, 1, 8), (9, 1, 5, 10, 11), (12, 13, 14, 7, 6), (1, 9, 15, 8), (16, 17, 18, 11, 10, 19), (13, 12, 20, 21), (22, 23, 17, 16), (24, 25, 21, 20), (25, 24, 23, 22), (4, 19, 10, 5, 0), (19, 4, 3, 14, 13, 21, 25, 22, 16), (14, 3, 2, 7), (15, 18, 17, 23, 24, 20, 12, 6, 8), (18, 15, 9, 11)])
_uv = me_cube_shard_006.uv_layers.new(name='UVMap')
_uv.uv.foreach_set('vector', [0.1551, 0.4061, 0.009626, 0.3955, 0.1546, 0.003576, 0.1551, 0.0039, 0.1551, 0.2158, 0.001001, 0.6248, 0.1896, 0.5271, 0.1896, 0.673, 0.000772, 0.004225, 0.1488, 0.0001927, 0.1546, 0.003576, 0.009626, 0.3955, 0.0007719, 0.03562, 0.7967, 1.245, 0.7874, 1.25, 0.6338, 1.103, 0.6338, 1.103, 0.7967, 1.244, 0.7867, 0.7773, 0.6338, 0.7643, 0.6338, 0.5546, 0.64, 0.5512, 0.7867, 0.5718, 0.009626, 0.3955, 0.0007719, 0.3898, 0.0007719, 0.2446, 0.0007719, 0.03562, 0.6338, 1.101, 0.7967, 0.779, 0.7967, 1.124, 0.7967, 1.244, 0.6338, 1.103, 0.6338, 1.103, 0.4712, 0.7737, 0.3212, 0.7413, 0.3212, 0.5495, 0.4712, 0.5272, 0.6338, 0.7946, 0.7967, 0.7775, 0.7967, 0.779, 0.6338, 1.101, 0.3167, 0.5924, 0.1652, 0.5374, 0.1652, 0.5351, 0.3167, 0.5272, 0.4808, 0.7973, 0.6309, 0.8558, 0.6309, 1.053, 0.4808, 1.119, 0.0, 0.0, 0.0, 0.0, 0.0, 0.0, 0.0, 0.0, 0.0, 0.0, 0.0, 0.0, 0.0, 0.0, 0.0, 0.0, 0.0, 0.0, 0.0, 0.0, 0.0, 0.0, 0.0, 0.0, 0.0, 0.0, 0.0, 0.0, 0.0, 0.0, 0.0, 0.0, 0.0, 0.0, 0.0, 0.0, 0.0, 0.0, 0.0, 0.0, 0.0, 0.0, 0.0, 0.0, 0.0, 0.0, 0.0, 0.0, 0.0, 0.0, 0.0, 0.0, 0.0, 0.0, 0.0, 0.0, 0.0, 0.0, 0.0, 0.0, 0.0, 0.0])
me_cube_shard_006.materials.append(mat_cube_outer)
me_cube_shard_006.materials.append(mat_cube_inner)
me_cube_shard_006.use_remesh_preserve_volume = False
me_cube_shard_006.use_remesh_preserve_attributes = False
me_cube_shard_006.use_mirror_vertex_groups = False
me_cube_shard_006.update()
me_cube_shard_005 = bpy.data.meshes.new('Cube_shard.005')
me_cube_shard_005.from_pydata([(0.08593, -0.181, 0.4076), (0.07446, -0.1721, 0.4054), (-0.1141, -0.05727, 0.2277), (-0.1141, -0.06121, 0.2099), (-0.1141, -0.1561, -0.2199), (0.08593, -0.3311, -0.2721), (0.08593, -0.164, 0.4057), (0.08593, -0.1627, 0.4048), (-0.1141, -0.05719, 0.2277), (-0.1141, 0.168, -0.171), (0.08593, 0.1797, -0.195), (0.08593, -0.193, -0.2512), (0.08593, 0.3463, 0.04971), (-0.1141, -0.05465, 0.2259), (-0.1141, -0.0563, 0.2271), (0.08593, -0.03165, 0.3134), (-0.1141, 0.2806, -0.00799), (0.08593, 0.3479, 0.04855)], [], [(0, 1, 2, 3, 4, 5), (6, 1, 0), (1, 6, 7, 8, 2), (9, 10, 11, 5, 4), (12, 13, 14, 8, 7, 15), (16, 17, 10, 9), (17, 16, 13, 12), (14, 3, 2, 8), (3, 14, 13, 16, 9, 4), (15, 11, 10, 17, 12), (11, 15, 7, 6, 0, 5)])
_uv = me_cube_shard_005.uv_layers.new(name='UVMap')
_uv.uv.foreach_set('vector', [0.2118, 0.5737, 0.1997, 0.5735, 0.001054, 0.451, 0.001054, 0.436, 0.001054, 0.07343, 0.2118, 0.0003653, 0.1801, 0.5763, 0.1801, 0.5879, 0.1685, 0.5844, 0.814, 1.093, 0.8038, 1.088, 0.8038, 1.087, 0.9827, 0.9319, 0.9827, 0.932, 0.4909, 0.006542, 0.657, 3.255e-05, 0.657, 0.3104, 0.657, 0.4255, 0.4909, 0.2766, 0.8038, 0.5755, 0.9827, 0.9294, 0.9827, 0.931, 0.9827, 0.9319, 0.8038, 1.087, 0.8038, 0.9551, 0.7038, 0.07017, 0.8696, 0.0003491, 0.8696, 0.2442, 0.7038, 0.2333, 0.8038, 0.5738, 0.9827, 0.5926, 0.9827, 0.9294, 0.8038, 0.5755, 0.0, 0.0, 0.0, 0.0, 0.0, 0.0, 0.0, 0.0, 0.0, 0.0, 0.0, 0.0, 0.0, 0.0, 0.0, 0.0, 0.0, 0.0, 0.0, 0.0, 0.0, 0.0, 0.0, 0.0, 0.0, 0.0, 0.0, 0.0, 0.0, 0.0, 0.0, 0.0, 0.0, 0.0, 0.0, 0.0, 0.0, 0.0, 0.0, 0.0, 0.0, 0.0])
me_cube_shard_005.materials.append(mat_cube_outer)
me_cube_shard_005.materials.append(mat_cube_inner)
me_cube_shard_005.use_remesh_preserve_volume = False
me_cube_shard_005.use_remesh_preserve_attributes = False
me_cube_shard_005.use_mirror_vertex_groups = False
me_cube_shard_005.update()
me_cube_shard_004 = bpy.data.meshes.new('Cube_shard.004')
me_cube_shard_004.from_pydata([(0.1017, -0.4505, 0.4294), (-0.09829, -0.4635, 0.4103), (-0.09829, 0.1898, -0.5523), (0.1017, 0.2158, -0.5523), (0.1017, -0.07459, 0.4878), (-0.09829, -0.0533, 0.474), (0.1017, 0.4237, -0.5523), (-0.09829, 0.4384, -0.5523)], [], [(0, 1, 2, 3), (4, 5, 1, 0), (5, 4, 6, 7), (6, 3, 2, 7), (3, 6, 4, 0), (7, 2, 1, 5)])
_uv = me_cube_shard_004.uv_layers.new(name='UVMap')
_uv.uv.foreach_set('vector', [0.1523, 0.8948, 0.0007578, 0.8884, 0.0007577, 0.01198, 0.1523, 0.0009655, 0.848, 0.3272, 0.9992, 0.313, 0.9992, 0.6257, 0.848, 0.6138, 0.6955, 0.01638, 0.8465, 8.151e-05, 0.8465, 0.869, 0.6955, 0.8737, 0.0, 0.0, 0.0, 0.0, 0.0, 0.0, 0.0, 0.0, 0.0, 0.0, 0.0, 0.0, 0.0, 0.0, 0.0, 0.0, 0.0, 0.0, 0.0, 0.0, 0.0, 0.0, 0.0, 0.0])
me_cube_shard_004.materials.append(mat_cube_outer)
me_cube_shard_004.materials.append(mat_cube_inner)
me_cube_shard_004.use_remesh_preserve_volume = False
me_cube_shard_004.use_remesh_preserve_attributes = False
me_cube_shard_004.use_mirror_vertex_groups = False
me_cube_shard_004.update()
me_cube_shard_003 = bpy.data.meshes.new('Cube_shard.003')
me_cube_shard_003.from_pydata([(-0.1381, 0.2974, -0.0414), (0.06194, 0.2239, 0.1428), (0.06194, 0.3509, -0.07418), (-0.1381, 0.3166, -0.07418), (-0.1381, 0.1564, -0.04021), (0.06194, -0.312, 0.1474), (-0.1381, 0.09875, -0.07407), (0.06194, -0.3123, 0.1472), (-0.002695, -0.4331, -0.07331), (0.06194, -0.3162, 0.1449), (-0.1381, 0.09857, -0.07418), (-0.00307, -0.4331, -0.07418), (0.06194, -0.4331, 0.07625), (0.06194, -0.3814, 0.1066), (0.06194, -0.4331, -0.07418)], [], [(0, 1, 2, 3), (1, 0, 4, 5), (6, 7, 5, 4), (8, 9, 7, 6, 10, 11), (9, 8, 12, 13), (2, 14, 11, 10, 3), (14, 2, 1, 5, 7, 9, 13), (11, 14, 12, 8), (3, 10, 6, 4, 0), (12, 14, 13)])
_uv = me_cube_shard_003.uv_layers.new(name='UVMap')
_uv.uv.foreach_set('vector', [0.2787, 0.4258, 0.4833, 0.2273, 0.4833, 0.4818, 0.2787, 0.4643, 0.9543, 1.028, 0.6794, 1.104, 0.6794, 0.9613, 0.9543, 0.4854, 0.7671, 0.5422, 0.5242, 0.9954, 0.524, 0.9951, 0.7299, 0.4856, 0.7662, 1.098, 0.5267, 0.9992, 0.5242, 0.9954, 0.7671, 0.5422, 0.7672, 0.5424, 0.7672, 1.098, 0.5267, 0.9992, 0.7662, 1.098, 0.6021, 1.114, 0.5687, 1.063, 0.0, 0.0, 0.0, 0.0, 0.0, 0.0, 0.0, 0.0, 0.0, 0.0, 0.0, 0.0, 0.0, 0.0, 0.0, 0.0, 0.0, 0.0, 0.0, 0.0, 0.0, 0.0, 0.0, 0.0, 0.0, 0.0, 0.0, 0.0, 0.0, 0.0, 0.0, 0.0, 0.0, 0.0, 0.0, 0.0, 0.0, 0.0, 0.0, 0.0, 0.0, 0.0, 0.0, 0.0, 0.0, 0.0, 0.0, 0.0])
me_cube_shard_003.materials.append(mat_cube_outer)
me_cube_shard_003.materials.append(mat_cube_inner)
me_cube_shard_003.use_remesh_preserve_volume = False
me_cube_shard_003.use_remesh_preserve_attributes = False
me_cube_shard_003.use_mirror_vertex_groups = False
me_cube_shard_003.update()
me_cube_shard_002 = bpy.data.meshes.new('Cube_shard.002')
me_cube_shard_002.from_pydata([(0.097, -0.3545, 0.4122), (-0.103, -0.3332, 0.3984), (-0.103, 0.1585, -0.6279), (0.097, 0.1438, -0.6279), (0.097, -0.1434, 0.5041), (-0.103, -0.1847, 0.4631), (0.097, -0.105, 0.4648), (0.097, 0.2072, 0.1457), (-0.103, 0.2072, 0.06253), (-0.103, -0.07148, 0.3474), (-0.103, 0.2072, -0.6279), (0.097, 0.2072, -0.6279)], [], [(0, 1, 2, 3), (4, 5, 1, 0), (5, 4, 6, 7, 8, 9), (2, 10, 11, 3), (10, 2, 1, 5, 9), (7, 11, 10, 8), (3, 11, 6, 4, 0), (8, 10, 9), (6, 11, 7)])
_uv = me_cube_shard_002.uv_layers.new(name='UVMap')
_uv.uv.foreach_set('vector', [0.1501, 0.8649, 0.0007467, 0.8488, 0.0007468, 0.0008498, 0.1501, 0.005578, 0.9993, 0.1716, 0.8494, 0.1312, 0.8494, 0.0105, 0.9993, 5.223e-05, 0.2929, 0.8649, 0.4481, 0.8645, 0.4481, 0.9054, 0.4481, 1.238, 0.2929, 1.282, 0.2929, 0.9855, 0.0, 0.0, 0.0, 0.0, 0.0, 0.0, 0.0, 0.0, 0.0, 0.0, 0.0, 0.0, 0.0, 0.0, 0.0, 0.0, 0.0, 0.0, 0.0, 0.0, 0.0, 0.0, 0.0, 0.0, 0.0, 0.0, 0.0, 0.0, 0.0, 0.0, 0.0, 0.0, 0.0, 0.0, 0.0, 0.0, 0.0, 0.0, 0.0, 0.0, 0.0, 0.0, 0.0, 0.0, 0.0, 0.0, 0.0, 0.0])
me_cube_shard_002.materials.append(mat_cube_outer)
me_cube_shard_002.materials.append(mat_cube_inner)
me_cube_shard_002.use_remesh_preserve_volume = False
me_cube_shard_002.use_remesh_preserve_attributes = False
me_cube_shard_002.use_mirror_vertex_groups = False
me_cube_shard_002.update()
me_cube_shard_001 = bpy.data.meshes.new('Cube_shard.001')
me_cube_shard_001.from_pydata([(0.1016, -0.2897, -0.003271), (-0.09845, -0.2865, 0.07466), (-0.09845, -0.2814, -0.1072), (0.1016, -0.2868, -0.1039), (0.1016, -0.09652, 0.3776), (-0.09845, -0.1332, 0.3771), (-0.09845, 0.1695, -0.4438), (0.1016, 0.1721, -0.4465), (0.1016, 0.199, 0.3014), (-0.09845, 0.2249, 0.2847), (-0.09845, 0.2198, -0.4193), (0.1016, 0.1937, -0.436)], [], [(0, 1, 2, 3), (1, 0, 4, 5), (6, 7, 3, 2), (8, 9, 5, 4), (7, 6, 10, 11), (9, 8, 11, 10), (6, 2, 1, 5, 9, 10), (11, 8, 4, 0, 3, 7)])
_uv = me_cube_shard_001.uv_layers.new(name='UVMap')
_uv.uv.foreach_set('vector', [0.1535, 0.07947, 0.0007635, 0.1389, 0.0007634, 1.308e-05, 0.1535, 0.002628, 0.1569, 0.6792, 0.3116, 0.6251, 0.3116, 0.951, 0.1569, 0.938, 0.39, 0.002822, 0.5426, 1.404e-05, 0.5426, 0.4371, 0.39, 0.4323, 0.39, 0.6499, 0.5428, 0.6276, 0.5428, 0.9098, 0.39, 0.8828, 0.9138, 0.6048, 0.7611, 0.6057, 0.7611, 0.563, 0.9138, 0.5865, 0.0007696, 0.6374, 0.1547, 0.6249, 0.1547, 1.188, 0.0007696, 1.175, 0.0, 0.0, 0.0, 0.0, 0.0, 0.0, 0.0, 0.0, 0.0, 0.0, 0.0, 0.0, 0.0, 0.0, 0.0, 0.0, 0.0, 0.0, 0.0, 0.0, 0.0, 0.0, 0.0, 0.0])
me_cube_shard_001.materials.append(mat_cube_outer)
me_cube_shard_001.materials.append(mat_cube_inner)
me_cube_shard_001.use_remesh_preserve_volume = False
me_cube_shard_001.use_remesh_preserve_attributes = False
me_cube_shard_001.use_mirror_vertex_groups = False
me_cube_shard_001.update()
me_cube_shard_000 = bpy.data.meshes.new('Cube_shard.000')
me_cube_shard_000.from_pydata([(0.1004, -0.5722, -0.08549), (-0.09955, -0.6014, -0.08746), (-0.09955, -0.2649, -0.3747), (0.1004, -0.2649, -0.3478), (0.1004, -0.3685, 0.1052), (0.1004, -0.2463, 0.2195), (-0.09955, -0.3339, 0.1629), (-0.09955, -0.3742, 0.1251), (0.1004, 0.07115, 0.4017), (-0.09955, 0.07657, 0.3984), (0.1004, 0.5301, 0.05915), (-0.09955, 0.5275, 0.06184), (0.1004, 0.3976, -0.2573), (-0.09955, 0.3939, -0.2573), (-0.09955, -0.2649, -0.2573), (0.1004, -0.2649, -0.2573)], [], [(0, 1, 2, 3), (1, 0, 4, 5, 6, 7), (8, 9, 6, 5), (9, 8, 10, 11), (11, 10, 12, 13), (7, 14, 2, 1), (13, 14, 7, 6, 9, 11), (2, 14, 15, 3), (12, 15, 14, 13), (3, 15, 4, 0), (4, 15, 12, 10, 8, 5)])
_uv = me_cube_shard_000.uv_layers.new(name='UVMap')
_uv.uv.foreach_set('vector', [0.1203, 0.4353, 0.0005984, 0.4477, 0.0005984, 0.1844, 0.1203, 0.1948, 0.745, 0.8317, 0.6255, 0.8182, 0.6255, 0.6521, 0.6255, 0.5525, 0.745, 0.6136, 0.745, 0.6465, 0.8648, 0.8324, 0.7457, 0.8342, 0.7457, 0.5525, 0.8648, 0.6145, 0.4811, 0.9065, 0.3621, 0.9103, 0.3621, 0.5694, 0.4811, 0.5716, 0.3607, 0.9492, 0.2416, 0.9484, 0.2416, 0.7442, 0.3607, 0.7433, 0.0, 0.0, 0.0, 0.0, 0.0, 0.0, 0.0, 0.0, 0.0, 0.0, 0.0, 0.0, 0.0, 0.0, 0.0, 0.0, 0.0, 0.0, 0.0, 0.0, 0.0, 0.0, 0.0, 0.0, 0.0, 0.0, 0.0, 0.0, 0.0, 0.0, 0.0, 0.0, 0.0, 0.0, 0.0, 0.0, 0.0, 0.0, 0.0, 0.0, 0.0, 0.0, 0.0, 0.0, 0.0, 0.0, 0.0, 0.0, 0.0, 0.0, 0.0, 0.0, 0.0, 0.0, 0.0, 0.0])
me_cube_shard_000.materials.append(mat_cube_outer)
me_cube_shard_000.materials.append(mat_cube_inner)
me_cube_shard_000.use_remesh_preserve_volume = False
me_cube_shard_000.use_remesh_preserve_attributes = False
me_cube_shard_000.use_mirror_vertex_groups = False
me_cube_shard_000.update()
me_cube_shard_028 = bpy.data.meshes.new('Cube_shard.028')
me_cube_shard_028.from_pydata([(-0.09884, 0.1572, -0.2709), (0.1012, 0.1669, -0.2395), (0.1012, 0.1004, -0.2832), (-0.09884, 0.08852, -0.316), (-0.09884, 0.1398, 0.2531), (0.1012, 0.1506, 0.2531), (0.1012, -0.2353, -0.04662), (-0.09884, -0.252, -0.076), (0.1012, -0.08386, 0.2531), (-0.09884, -0.08572, 0.2531)], [], [(0, 1, 2, 3), (1, 0, 4, 5), (6, 7, 3, 2), (7, 6, 8, 9), (4, 9, 8, 5), (9, 4, 0, 3, 7), (5, 8, 6, 2, 1)])
_uv = me_cube_shard_028.uv_layers.new(name='UVMap')
_uv.uv.foreach_set('vector', [0.08146, 0.01128, 0.08146, 0.2139, 0.00256, 0.2039, 1.274e-05, 0.001015, 0.8083, 1.037, 0.6081, 1.068, 0.6081, 0.5436, 0.8083, 0.544, 0.6061, 0.4197, 0.4034, 0.4165, 0.4034, 4.577e-05, 0.6061, 0.009199, 0.4034, 0.5428, 0.6033, 0.5765, 0.6033, 0.9121, 0.4034, 0.9113, 0.0, 0.0, 0.0, 0.0, 0.0, 0.0, 0.0, 0.0, 0.0, 0.0, 0.0, 0.0, 0.0, 0.0, 0.0, 0.0, 0.0, 0.0, 0.0, 0.0, 0.0, 0.0, 0.0, 0.0, 0.0, 0.0, 0.0, 0.0])
me_cube_shard_028.materials.append(mat_cube_outer)
me_cube_shard_028.materials.append(mat_cube_inner)
me_cube_shard_028.use_remesh_preserve_volume = False
me_cube_shard_028.use_remesh_preserve_attributes = False
me_cube_shard_028.use_mirror_vertex_groups = False
me_cube_shard_028.update()

# ---- objects
ob_cube_shard_029 = bpy.data.objects.new('Cube_shard.029', me_cube_shard_058)
ob_cube_shard_027 = bpy.data.objects.new('Cube_shard.027', me_cube_shard_027)
ob_cube_shard_026 = bpy.data.objects.new('Cube_shard.026', me_cube_shard_026)
ob_cube_shard_025 = bpy.data.objects.new('Cube_shard.025', me_cube_shard_025)
ob_cube_shard_024 = bpy.data.objects.new('Cube_shard.024', me_cube_shard_024)
ob_cube_shard_023 = bpy.data.objects.new('Cube_shard.023', me_cube_shard_023)
ob_cube_shard_022 = bpy.data.objects.new('Cube_shard.022', me_cube_shard_022)
ob_cube_shard_021 = bpy.data.objects.new('Cube_shard.021', me_cube_shard_021)
ob_cube_shard_020 = bpy.data.objects.new('Cube_shard.020', me_cube_shard_020)
ob_cube_shard_019 = bpy.data.objects.new('Cube_shard.019', me_cube_shard_019)
ob_cube_shard_018 = bpy.data.objects.new('Cube_shard.018', me_cube_shard_018)
ob_cube_shard_017 = bpy.data.objects.new('Cube_shard.017', me_cube_shard_017)
ob_cube_shard_016 = bpy.data.objects.new('Cube_shard.016', me_cube_shard_016)
ob_cube_shard_015 = bpy.data.objects.new('Cube_shard.015', me_cube_shard_015)
ob_cube_shard_014 = bpy.data.objects.new('Cube_shard.014', me_cube_shard_014)
ob_cube_shard_013 = bpy.data.objects.new('Cube_shard.013', me_cube_shard_013)
ob_cube_shard_012 = bpy.data.objects.new('Cube_shard.012', me_cube_shard_012)
ob_cube_shard_011 = bpy.data.objects.new('Cube_shard.011', me_cube_shard_011)
ob_cube_shard_010 = bpy.data.objects.new('Cube_shard.010', me_cube_shard_010)
ob_cube_shard_009 = bpy.data.objects.new('Cube_shard.009', me_cube_shard_009)
ob_cube_shard_008 = bpy.data.objects.new('Cube_shard.008', me_cube_shard_008)
ob_cube_shard_007 = bpy.data.objects.new('Cube_shard.007', me_cube_shard_007)
ob_cube_shard_006 = bpy.data.objects.new('Cube_shard.006', me_cube_shard_006)
ob_cube_shard_005 = bpy.data.objects.new('Cube_shard.005', me_cube_shard_005)
ob_cube_shard_004 = bpy.data.objects.new('Cube_shard.004', me_cube_shard_004)
ob_cube_shard_003 = bpy.data.objects.new('Cube_shard.003', me_cube_shard_003)
ob_cube_shard_002 = bpy.data.objects.new('Cube_shard.002', me_cube_shard_002)
ob_cube_shard_001 = bpy.data.objects.new('Cube_shard.001', me_cube_shard_001)
ob_cube_shard_000 = bpy.data.objects.new('Cube_shard.000', me_cube_shard_000)
ob_cube_shard_028 = bpy.data.objects.new('Cube_shard.028', me_cube_shard_028)

# ---- transforms, parenting, visibility, modifiers, constraints
ob_cube_shard_029.location = (-0.0135, 0.1606, 0.648)
ob_cube_shard_029.rotation_euler = (1.571, -0.0, 0.0)
ob_cube_shard_029.lineart.crease_threshold = 0.0
ob_cube_shard_027.location = (-0.003839, 1.565, -0.1759)
ob_cube_shard_027.rotation_euler = (1.571, -0.0, 0.0)
ob_cube_shard_027.lineart.crease_threshold = 0.0
ob_cube_shard_026.location = (0.001723, 0.1785, -0.6492)
ob_cube_shard_026.rotation_euler = (1.571, -0.0, 0.0)
ob_cube_shard_026.lineart.crease_threshold = 0.0
ob_cube_shard_025.location = (0.01119, 0.6407, -0.1796)
ob_cube_shard_025.rotation_euler = (1.571, -0.0, 0.0)
ob_cube_shard_025.lineart.crease_threshold = 0.0
ob_cube_shard_024.location = (-3.225e-05, 1.651, -0.6303)
ob_cube_shard_024.rotation_euler = (1.571, -0.0, 0.0)
ob_cube_shard_024.lineart.crease_threshold = 0.0
ob_cube_shard_023.location = (0.002747, -1.301, 0.4102)
ob_cube_shard_023.rotation_euler = (1.571, -0.0, 0.0)
ob_cube_shard_023.lineart.crease_threshold = 0.0
ob_cube_shard_022.location = (0.001366, 0.5178, -0.7848)
ob_cube_shard_022.rotation_euler = (1.571, -0.0, 0.0)
ob_cube_shard_022.lineart.crease_threshold = 0.0
ob_cube_shard_021.location = (0.004169, -1.295, -0.8599)
ob_cube_shard_021.rotation_euler = (1.571, -0.0, 0.0)
ob_cube_shard_021.lineart.crease_threshold = 0.0
ob_cube_shard_020.location = (-0.001677, -1.755, 0.8643)
ob_cube_shard_020.rotation_euler = (1.571, -0.0, 0.0)
ob_cube_shard_020.lineart.crease_threshold = 0.0
ob_cube_shard_019.location = (0.0008353, -0.2447, -0.822)
ob_cube_shard_019.rotation_euler = (1.571, -0.0, 0.0)
ob_cube_shard_019.lineart.crease_threshold = 0.0
ob_cube_shard_018.location = (-0.004594, 0.8863, 0.8615)
ob_cube_shard_018.rotation_euler = (1.571, -0.0, 0.0)
ob_cube_shard_018.lineart.crease_threshold = 0.0
ob_cube_shard_017.location = (0.0009429, 0.2516, 0.8419)
ob_cube_shard_017.rotation_euler = (1.571, -0.0, 0.0)
ob_cube_shard_017.lineart.crease_threshold = 0.0
ob_cube_shard_016.location = (-0.01447, 1.111, -0.914)
ob_cube_shard_016.rotation_euler = (1.571, -0.0, 0.0)
ob_cube_shard_016.lineart.crease_threshold = 0.0
ob_cube_shard_015.location = (-0.0005712, 0.7789, 0.3026)
ob_cube_shard_015.rotation_euler = (1.571, -0.0, 0.0)
ob_cube_shard_015.lineart.crease_threshold = 0.0
ob_cube_shard_014.location = (-0.0321, 1.827, -0.848)
ob_cube_shard_014.rotation_euler = (1.571, -0.0, 0.0)
ob_cube_shard_014.lineart.crease_threshold = 0.0
ob_cube_shard_013.location = (0.0009411, -1.158, 0.8163)
ob_cube_shard_013.rotation_euler = (1.571, -0.0, 0.0)
ob_cube_shard_013.lineart.crease_threshold = 0.0
ob_cube_shard_012.location = (0.004725, 1.623, 0.2459)
ob_cube_shard_012.rotation_euler = (1.571, -0.0, 0.0)
ob_cube_shard_012.lineart.crease_threshold = 0.0
ob_cube_shard_011.location = (-0.01063, -1.368, -0.5368)
ob_cube_shard_011.rotation_euler = (1.571, -0.0, 0.0)
ob_cube_shard_011.lineart.crease_threshold = 0.0
ob_cube_shard_010.location = (0.003466, -1.779, -0.482)
ob_cube_shard_010.rotation_euler = (1.571, -0.0, 0.0)
ob_cube_shard_010.lineart.crease_threshold = 0.0
ob_cube_shard_009.location = (-0.0006645, -0.6119, 0.6288)
ob_cube_shard_009.rotation_euler = (1.571, -0.0, 0.0)
ob_cube_shard_009.lineart.crease_threshold = 0.0
ob_cube_shard_008.location = (-0.001448, -1.857, 0.1491)
ob_cube_shard_008.rotation_euler = (1.571, -0.0, 0.0)
ob_cube_shard_008.lineart.crease_threshold = 0.0
ob_cube_shard_007.location = (0.02329, -0.08856, 0.6649)
ob_cube_shard_007.rotation_euler = (1.571, -0.0, 0.0)
ob_cube_shard_007.lineart.crease_threshold = 0.0
ob_cube_shard_006.location = (-0.00509, 0.9016, -0.3887)
ob_cube_shard_006.rotation_euler = (1.571, -0.0, 0.0)
ob_cube_shard_006.lineart.crease_threshold = 0.0
ob_cube_shard_005.location = (0.01407, 1.245, -0.663)
ob_cube_shard_005.rotation_euler = (1.571, -0.0, 0.0)
ob_cube_shard_005.lineart.crease_threshold = 0.0
ob_cube_shard_004.location = (-0.00171, 1.448, 0.5129)
ob_cube_shard_004.rotation_euler = (1.571, -0.0, 0.0)
ob_cube_shard_004.lineart.crease_threshold = 0.0
ob_cube_shard_003.location = (0.03806, 1.926, -0.5669)
ob_cube_shard_003.rotation_euler = (1.571, -0.0, 0.0)
ob_cube_shard_003.lineart.crease_threshold = 0.0
ob_cube_shard_002.location = (0.002996, 1.372, 0.7928)
ob_cube_shard_002.rotation_euler = (1.571, -0.0, 0.0)
ob_cube_shard_002.lineart.crease_threshold = 0.0
ob_cube_shard_001.location = (-0.001551, -1.363, 0.02293)
ob_cube_shard_001.rotation_euler = (1.571, -0.0, 0.0)
ob_cube_shard_001.lineart.crease_threshold = 0.0
ob_cube_shard_000.location = (-0.0004484, -0.8573, -0.3351)
ob_cube_shard_000.rotation_euler = (1.571, -0.0, 0.0)
ob_cube_shard_000.lineart.crease_threshold = 0.0
ob_cube_shard_028.location = (-0.001165, -1.747, 0.5779)
ob_cube_shard_028.rotation_euler = (1.571, -0.0, 0.0)
ob_cube_shard_028.lineart.crease_threshold = 0.0

# ---- collection membership
col_collection_1.objects.link(ob_cube_shard_029)
col_collection_1.objects.link(ob_cube_shard_027)
col_collection_1.objects.link(ob_cube_shard_026)
col_collection_1.objects.link(ob_cube_shard_025)
col_collection_1.objects.link(ob_cube_shard_024)
col_collection_1.objects.link(ob_cube_shard_023)
col_collection_1.objects.link(ob_cube_shard_022)
col_collection_1.objects.link(ob_cube_shard_021)
col_collection_1.objects.link(ob_cube_shard_020)
col_collection_1.objects.link(ob_cube_shard_019)
col_collection_1.objects.link(ob_cube_shard_018)
col_collection_1.objects.link(ob_cube_shard_017)
col_collection_1.objects.link(ob_cube_shard_016)
col_collection_1.objects.link(ob_cube_shard_015)
col_collection_1.objects.link(ob_cube_shard_014)
col_collection_1.objects.link(ob_cube_shard_013)
col_collection_1.objects.link(ob_cube_shard_012)
col_collection_1.objects.link(ob_cube_shard_011)
col_collection_1.objects.link(ob_cube_shard_010)
col_collection_1.objects.link(ob_cube_shard_009)
col_collection_1.objects.link(ob_cube_shard_008)
col_collection_1.objects.link(ob_cube_shard_007)
col_collection_1.objects.link(ob_cube_shard_006)
col_collection_1.objects.link(ob_cube_shard_005)
col_collection_1.objects.link(ob_cube_shard_004)
col_collection_1.objects.link(ob_cube_shard_003)
col_collection_1.objects.link(ob_cube_shard_002)
col_collection_1.objects.link(ob_cube_shard_001)
col_collection_1.objects.link(ob_cube_shard_000)
col_collection_1.objects.link(ob_cube_shard_028)

# ---- scene / render settings (as saved in the file)
scene.frame_start = 1; scene.frame_end = 250; scene.frame_set(1)
scene.render.engine = 'BLENDER_EEVEE_NEXT'
scene.render.resolution_percentage = 50
scene.render.dither_intensity = 0.0
scene.cycles.use_denoising = False
scene.cycles.samples = 128
scene.cycles.sampling_pattern = 'TABULATED_SOBOL'
scene.cycles.light_sampling_threshold = 0.0
scene.cycles.use_adaptive_sampling = False
scene.cycles.use_light_tree = False
scene.cycles.blur_glossy = 0.0
scene.cycles.sample_clamp_indirect = 0.0
scene.view_settings.view_transform = 'Standard'
bpy.context.view_layer.update()

# ---- added for rendering (the .blend has no active camera and no usable light): camera, sun
cam_auto = bpy.data.cameras.new('AutoCamera')
cam_auto.lens = 50.0
cam_auto.sensor_width = 36.0
cam_auto.clip_end = 1000.0
ob_auto_camera = bpy.data.objects.new('AutoCamera', cam_auto)
scene.collection.objects.link(ob_auto_camera)
ob_auto_camera.location = (4.14187, -4.97024, 3.31349)
ob_auto_camera.rotation_euler = (1.09748, -7.21219e-08, 0.694738)
scene.camera = ob_auto_camera
light_auto_sun = bpy.data.lights.new('AutoSun', 'SUN')
light_auto_sun.energy = 3.0
light_auto_sun.angle = 0.0523599
ob_auto_sun = bpy.data.objects.new('AutoSun', light_auto_sun)
scene.collection.objects.link(ob_auto_sun)
ob_auto_sun.rotation_euler = (0.872665, 0.174533, 0.523599)
bpy.context.view_layer.update()
